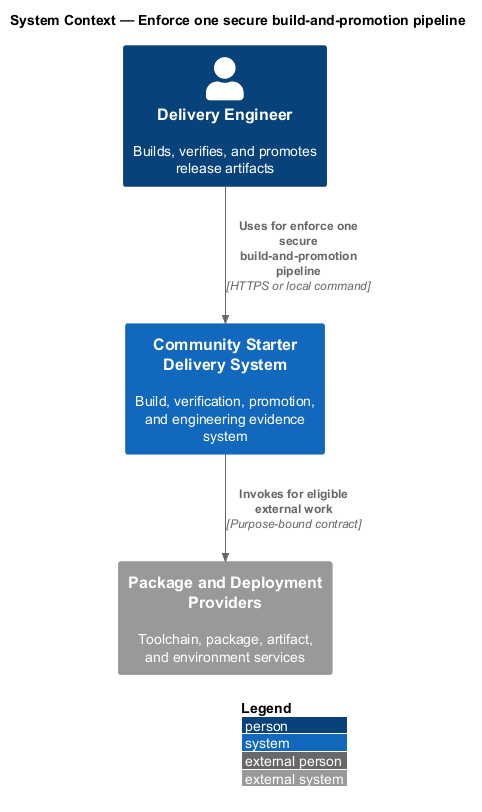

The diagram above was rendered by PlantUML. Its source (embedded in the PNG):
@startuml
!include <C4/C4_Context>
LAYOUT_WITH_LEGEND()
title System Context — Enforce one secure build-and-promotion pipeline

Person(actor, "Delivery Engineer", "Builds, verifies, and promotes release artifacts")
System(system, "Community Starter Delivery System", "Build, verification, promotion, and engineering evidence system")
System_Ext(external, "Package and Deployment Providers", "Toolchain, package, artifact, and environment services")

Rel(actor, system, "Uses for enforce one secure build-and-promotion pipeline", "HTTPS or local command")
Rel(system, external, "Invokes for eligible external work", "Purpose-bound contract")
@enduml